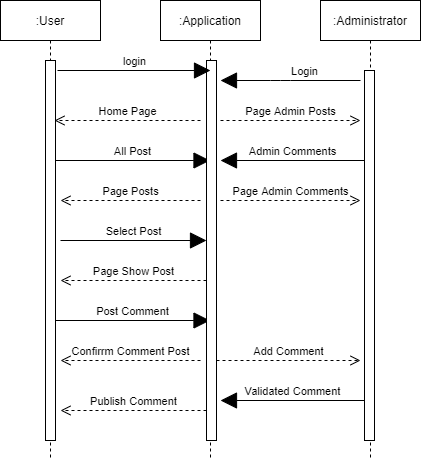

The diagram above was exported from draw.io. Its source (the exported page's mxGraphModel, read from the mxfile embedded in the PNG):
<mxGraphModel dx="934" dy="428" grid="1" gridSize="10" guides="1" tooltips="1" connect="1" arrows="1" fold="1" page="1" pageScale="1" pageWidth="827" pageHeight="1169" math="0" shadow="0">
  <root>
    <mxCell id="0" />
    <mxCell id="1" parent="0" />
    <mxCell id="bfyuEf52r-AEw7cuNxLJ-1" value=":User" style="shape=umlLifeline;perimeter=lifelinePerimeter;whiteSpace=wrap;html=1;container=1;collapsible=0;recursiveResize=0;outlineConnect=0;hachureGap=4;pointerEvents=0;" vertex="1" parent="1">
      <mxGeometry x="40" y="40" width="100" height="460" as="geometry" />
    </mxCell>
    <mxCell id="bfyuEf52r-AEw7cuNxLJ-7" value="" style="html=1;points=[];perimeter=orthogonalPerimeter;hachureGap=4;pointerEvents=0;" vertex="1" parent="bfyuEf52r-AEw7cuNxLJ-1">
      <mxGeometry x="45" y="60" width="10" height="380" as="geometry" />
    </mxCell>
    <mxCell id="bfyuEf52r-AEw7cuNxLJ-8" value="All Post" style="html=1;verticalAlign=bottom;endArrow=block;startSize=14;endSize=14;sourcePerimeterSpacing=8;targetPerimeterSpacing=8;" edge="1" parent="bfyuEf52r-AEw7cuNxLJ-1" target="bfyuEf52r-AEw7cuNxLJ-2">
      <mxGeometry width="80" relative="1" as="geometry">
        <mxPoint x="55" y="160" as="sourcePoint" />
        <mxPoint x="135" y="160" as="targetPoint" />
      </mxGeometry>
    </mxCell>
    <mxCell id="bfyuEf52r-AEw7cuNxLJ-15" value="Post Comment" style="html=1;verticalAlign=bottom;endArrow=block;startSize=14;endSize=14;sourcePerimeterSpacing=8;targetPerimeterSpacing=8;" edge="1" parent="bfyuEf52r-AEw7cuNxLJ-1" target="bfyuEf52r-AEw7cuNxLJ-2">
      <mxGeometry width="80" relative="1" as="geometry">
        <mxPoint x="55" y="320" as="sourcePoint" />
        <mxPoint x="190" y="320" as="targetPoint" />
      </mxGeometry>
    </mxCell>
    <mxCell id="bfyuEf52r-AEw7cuNxLJ-2" value=":Application" style="shape=umlLifeline;perimeter=lifelinePerimeter;whiteSpace=wrap;html=1;container=1;collapsible=0;recursiveResize=0;outlineConnect=0;hachureGap=4;pointerEvents=0;" vertex="1" parent="1">
      <mxGeometry x="200" y="40" width="100" height="460" as="geometry" />
    </mxCell>
    <mxCell id="bfyuEf52r-AEw7cuNxLJ-4" value="" style="html=1;points=[];perimeter=orthogonalPerimeter;hachureGap=4;pointerEvents=0;" vertex="1" parent="bfyuEf52r-AEw7cuNxLJ-2">
      <mxGeometry x="46" y="60" width="10" height="380" as="geometry" />
    </mxCell>
    <mxCell id="bfyuEf52r-AEw7cuNxLJ-10" value="Select Post" style="html=1;verticalAlign=bottom;endArrow=block;startSize=14;endSize=14;sourcePerimeterSpacing=8;targetPerimeterSpacing=8;" edge="1" parent="bfyuEf52r-AEw7cuNxLJ-2">
      <mxGeometry width="80" relative="1" as="geometry">
        <mxPoint x="-100" y="240" as="sourcePoint" />
        <mxPoint x="46" y="240" as="targetPoint" />
      </mxGeometry>
    </mxCell>
    <mxCell id="bfyuEf52r-AEw7cuNxLJ-11" value="Page Show Post" style="html=1;verticalAlign=bottom;endArrow=open;dashed=1;endSize=8;sourcePerimeterSpacing=8;targetPerimeterSpacing=8;" edge="1" parent="bfyuEf52r-AEw7cuNxLJ-2">
      <mxGeometry relative="1" as="geometry">
        <mxPoint x="46" y="280" as="sourcePoint" />
        <mxPoint x="-100" y="280" as="targetPoint" />
        <Array as="points" />
      </mxGeometry>
    </mxCell>
    <mxCell id="bfyuEf52r-AEw7cuNxLJ-19" value="Add Comment" style="html=1;verticalAlign=bottom;endArrow=open;dashed=1;endSize=8;sourcePerimeterSpacing=8;targetPerimeterSpacing=8;" edge="1" parent="bfyuEf52r-AEw7cuNxLJ-2">
      <mxGeometry relative="1" as="geometry">
        <mxPoint x="56" y="360" as="sourcePoint" />
        <mxPoint x="200" y="360" as="targetPoint" />
      </mxGeometry>
    </mxCell>
    <mxCell id="bfyuEf52r-AEw7cuNxLJ-21" value="Publish Comment" style="html=1;verticalAlign=bottom;endArrow=open;dashed=1;endSize=8;sourcePerimeterSpacing=8;targetPerimeterSpacing=8;" edge="1" parent="bfyuEf52r-AEw7cuNxLJ-2">
      <mxGeometry relative="1" as="geometry">
        <mxPoint x="46" y="410" as="sourcePoint" />
        <mxPoint x="-100" y="410" as="targetPoint" />
      </mxGeometry>
    </mxCell>
    <mxCell id="bfyuEf52r-AEw7cuNxLJ-3" value=":Administrator" style="shape=umlLifeline;perimeter=lifelinePerimeter;whiteSpace=wrap;html=1;container=1;collapsible=0;recursiveResize=0;outlineConnect=0;hachureGap=4;pointerEvents=0;" vertex="1" parent="1">
      <mxGeometry x="360" y="40" width="100" height="460" as="geometry" />
    </mxCell>
    <mxCell id="bfyuEf52r-AEw7cuNxLJ-12" value="" style="html=1;points=[];perimeter=orthogonalPerimeter;hachureGap=4;pointerEvents=0;" vertex="1" parent="bfyuEf52r-AEw7cuNxLJ-3">
      <mxGeometry x="44" y="70" width="10" height="370" as="geometry" />
    </mxCell>
    <mxCell id="bfyuEf52r-AEw7cuNxLJ-17" value="Admin Comments" style="html=1;verticalAlign=bottom;endArrow=block;startSize=14;endSize=14;sourcePerimeterSpacing=8;targetPerimeterSpacing=8;" edge="1" parent="bfyuEf52r-AEw7cuNxLJ-3">
      <mxGeometry width="80" relative="1" as="geometry">
        <mxPoint x="44" y="160" as="sourcePoint" />
        <mxPoint x="-100" y="160" as="targetPoint" />
      </mxGeometry>
    </mxCell>
    <mxCell id="bfyuEf52r-AEw7cuNxLJ-20" value="Validated Comment" style="html=1;verticalAlign=bottom;endArrow=block;startSize=14;endSize=14;sourcePerimeterSpacing=8;targetPerimeterSpacing=8;" edge="1" parent="bfyuEf52r-AEw7cuNxLJ-3">
      <mxGeometry width="80" relative="1" as="geometry">
        <mxPoint x="44" y="400" as="sourcePoint" />
        <mxPoint x="-100" y="400" as="targetPoint" />
      </mxGeometry>
    </mxCell>
    <mxCell id="bfyuEf52r-AEw7cuNxLJ-5" value="login" style="html=1;verticalAlign=bottom;endArrow=block;startSize=14;endSize=14;sourcePerimeterSpacing=8;targetPerimeterSpacing=8;endFill=1;" edge="1" parent="1">
      <mxGeometry relative="1" as="geometry">
        <mxPoint x="97" y="110" as="sourcePoint" />
        <mxPoint x="250" y="110" as="targetPoint" />
      </mxGeometry>
    </mxCell>
    <mxCell id="bfyuEf52r-AEw7cuNxLJ-6" value="Home Page" style="html=1;verticalAlign=bottom;endArrow=open;dashed=1;endSize=8;sourcePerimeterSpacing=8;targetPerimeterSpacing=8;" edge="1" parent="1">
      <mxGeometry relative="1" as="geometry">
        <mxPoint x="94" y="160" as="targetPoint" />
        <mxPoint x="240" y="160" as="sourcePoint" />
      </mxGeometry>
    </mxCell>
    <mxCell id="bfyuEf52r-AEw7cuNxLJ-9" value="Page Posts" style="html=1;verticalAlign=bottom;endArrow=open;dashed=1;endSize=8;sourcePerimeterSpacing=8;targetPerimeterSpacing=8;" edge="1" parent="1">
      <mxGeometry relative="1" as="geometry">
        <mxPoint x="240" y="240" as="sourcePoint" />
        <mxPoint x="100" y="240" as="targetPoint" />
      </mxGeometry>
    </mxCell>
    <mxCell id="bfyuEf52r-AEw7cuNxLJ-13" value="Login" style="html=1;verticalAlign=bottom;endArrow=block;startSize=14;endSize=14;sourcePerimeterSpacing=8;targetPerimeterSpacing=8;" edge="1" parent="1">
      <mxGeometry x="-0.2" relative="1" as="geometry">
        <mxPoint x="400" y="120" as="sourcePoint" />
        <mxPoint x="260" y="120" as="targetPoint" />
        <Array as="points">
          <mxPoint x="320" y="120" />
        </Array>
        <mxPoint as="offset" />
      </mxGeometry>
    </mxCell>
    <mxCell id="bfyuEf52r-AEw7cuNxLJ-14" value="Page Admin Posts" style="html=1;verticalAlign=bottom;endArrow=open;dashed=1;endSize=8;sourcePerimeterSpacing=8;targetPerimeterSpacing=8;" edge="1" parent="1">
      <mxGeometry relative="1" as="geometry">
        <mxPoint x="400" y="160" as="targetPoint" />
        <mxPoint x="260" y="160" as="sourcePoint" />
      </mxGeometry>
    </mxCell>
    <mxCell id="bfyuEf52r-AEw7cuNxLJ-16" value="Confirrm Comment Post" style="html=1;verticalAlign=bottom;endArrow=open;dashed=1;endSize=8;sourcePerimeterSpacing=8;targetPerimeterSpacing=8;" edge="1" parent="1">
      <mxGeometry relative="1" as="geometry">
        <mxPoint x="240" y="400" as="sourcePoint" />
        <mxPoint x="100" y="400" as="targetPoint" />
      </mxGeometry>
    </mxCell>
    <mxCell id="bfyuEf52r-AEw7cuNxLJ-18" value="Page Admin Comments" style="html=1;verticalAlign=bottom;endArrow=open;dashed=1;endSize=8;sourcePerimeterSpacing=8;targetPerimeterSpacing=8;" edge="1" parent="1">
      <mxGeometry relative="1" as="geometry">
        <mxPoint x="400" y="240" as="targetPoint" />
        <mxPoint x="260" y="240" as="sourcePoint" />
      </mxGeometry>
    </mxCell>
  </root>
</mxGraphModel>